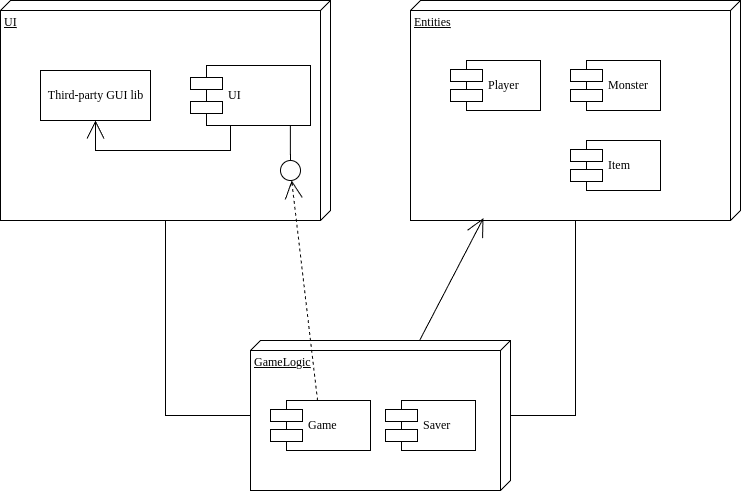

The diagram above was exported from draw.io. Its source (the exported page's mxGraphModel, read from the mxfile embedded in the PNG):
<mxGraphModel dx="935" dy="527" grid="1" gridSize="10" guides="1" tooltips="1" connect="1" arrows="1" fold="1" page="1" pageScale="1" pageWidth="1100" pageHeight="850" background="none" math="0" shadow="0">
  <root>
    <mxCell id="0" />
    <mxCell id="1" parent="0" />
    <mxCell id="39150e848f15840c-1" value="UI" style="verticalAlign=top;align=left;spacingTop=8;spacingLeft=2;spacingRight=12;shape=cube;size=10;direction=south;fontStyle=4;html=1;rounded=0;shadow=0;comic=0;labelBackgroundColor=none;strokeWidth=1;fontFamily=Verdana;fontSize=12" parent="1" vertex="1">
      <mxGeometry x="120" y="70" width="330" height="220" as="geometry" />
    </mxCell>
    <mxCell id="39150e848f15840c-2" value="Entities" style="verticalAlign=top;align=left;spacingTop=8;spacingLeft=2;spacingRight=12;shape=cube;size=10;direction=south;fontStyle=4;html=1;rounded=0;shadow=0;comic=0;labelBackgroundColor=none;strokeWidth=1;fontFamily=Verdana;fontSize=12" parent="1" vertex="1">
      <mxGeometry x="530" y="70" width="330" height="220" as="geometry" />
    </mxCell>
    <mxCell id="39150e848f15840c-3" value="GameLogic" style="verticalAlign=top;align=left;spacingTop=8;spacingLeft=2;spacingRight=12;shape=cube;size=10;direction=south;fontStyle=4;html=1;rounded=0;shadow=0;comic=0;labelBackgroundColor=none;strokeWidth=1;fontFamily=Verdana;fontSize=12" parent="1" vertex="1">
      <mxGeometry x="370" y="410" width="260" height="150" as="geometry" />
    </mxCell>
    <mxCell id="39150e848f15840c-4" value="Third-party GUI lib" style="html=1;rounded=0;shadow=0;comic=0;labelBackgroundColor=none;strokeWidth=1;fontFamily=Verdana;fontSize=12;align=center;" parent="1" vertex="1">
      <mxGeometry x="160" y="140" width="110" height="50" as="geometry" />
    </mxCell>
    <mxCell id="39150e848f15840c-5" value="UI" style="shape=component;align=left;spacingLeft=36;rounded=0;shadow=0;comic=0;labelBackgroundColor=none;strokeWidth=1;fontFamily=Verdana;fontSize=12;html=1;" parent="1" vertex="1">
      <mxGeometry x="310" y="135" width="120" height="60" as="geometry" />
    </mxCell>
    <mxCell id="39150e848f15840c-6" value="" style="ellipse;whiteSpace=wrap;html=1;rounded=0;shadow=0;comic=0;labelBackgroundColor=none;strokeWidth=1;fontFamily=Verdana;fontSize=12;align=center;" parent="1" vertex="1">
      <mxGeometry x="400" y="230" width="20" height="20" as="geometry" />
    </mxCell>
    <mxCell id="39150e848f15840c-10" value="Game" style="shape=component;align=left;spacingLeft=36;rounded=0;shadow=0;comic=0;labelBackgroundColor=none;strokeWidth=1;fontFamily=Verdana;fontSize=12;html=1;" parent="1" vertex="1">
      <mxGeometry x="390" y="470" width="100" height="50" as="geometry" />
    </mxCell>
    <mxCell id="39150e848f15840c-11" style="edgeStyle=none;rounded=0;html=1;dashed=1;labelBackgroundColor=none;startArrow=none;startFill=0;startSize=8;endArrow=open;endFill=0;endSize=16;fontFamily=Verdana;fontSize=12;" parent="1" source="39150e848f15840c-10" target="39150e848f15840c-6" edge="1">
      <mxGeometry relative="1" as="geometry" />
    </mxCell>
    <mxCell id="39150e848f15840c-12" style="edgeStyle=none;rounded=0;html=1;labelBackgroundColor=none;startArrow=none;startFill=0;startSize=8;endArrow=open;endFill=0;endSize=16;fontFamily=Verdana;fontSize=12;entryX=0.989;entryY=0.779;entryDx=0;entryDy=0;entryPerimeter=0;" parent="1" source="39150e848f15840c-3" target="39150e848f15840c-2" edge="1">
      <mxGeometry relative="1" as="geometry">
        <mxPoint x="625" y="249" as="targetPoint" />
      </mxGeometry>
    </mxCell>
    <mxCell id="39150e848f15840c-14" style="edgeStyle=elbowEdgeStyle;rounded=0;html=1;labelBackgroundColor=none;startArrow=none;startFill=0;startSize=8;endArrow=none;endFill=0;endSize=16;fontFamily=Verdana;fontSize=12;" parent="1" source="39150e848f15840c-6" target="39150e848f15840c-5" edge="1">
      <mxGeometry relative="1" as="geometry" />
    </mxCell>
    <mxCell id="39150e848f15840c-15" style="edgeStyle=orthogonalEdgeStyle;rounded=0;html=1;labelBackgroundColor=none;startArrow=none;startFill=0;startSize=8;endArrow=open;endFill=0;endSize=16;fontFamily=Verdana;fontSize=12;" parent="1" source="39150e848f15840c-5" target="39150e848f15840c-4" edge="1">
      <mxGeometry relative="1" as="geometry">
        <Array as="points">
          <mxPoint x="350" y="220" />
          <mxPoint x="215" y="220" />
        </Array>
      </mxGeometry>
    </mxCell>
    <mxCell id="39150e848f15840c-17" style="edgeStyle=orthogonalEdgeStyle;rounded=0;html=1;labelBackgroundColor=none;startArrow=none;startFill=0;startSize=8;endArrow=none;endFill=0;endSize=16;fontFamily=Verdana;fontSize=12;" parent="1" source="39150e848f15840c-3" target="39150e848f15840c-2" edge="1">
      <mxGeometry relative="1" as="geometry">
        <Array as="points">
          <mxPoint x="695" y="485" />
        </Array>
      </mxGeometry>
    </mxCell>
    <mxCell id="39150e848f15840c-18" style="edgeStyle=orthogonalEdgeStyle;rounded=0;html=1;labelBackgroundColor=none;startArrow=none;startFill=0;startSize=8;endArrow=none;endFill=0;endSize=16;fontFamily=Verdana;fontSize=12;" parent="1" source="39150e848f15840c-3" target="39150e848f15840c-1" edge="1">
      <mxGeometry relative="1" as="geometry">
        <Array as="points">
          <mxPoint x="285" y="485" />
        </Array>
      </mxGeometry>
    </mxCell>
    <mxCell id="pFVR3tJckIzQdxNwgj90-1" value="Saver" style="shape=component;align=left;spacingLeft=36;rounded=0;shadow=0;comic=0;labelBackgroundColor=none;strokeWidth=1;fontFamily=Verdana;fontSize=12;html=1;" vertex="1" parent="1">
      <mxGeometry x="505" y="470" width="90" height="50" as="geometry" />
    </mxCell>
    <mxCell id="pFVR3tJckIzQdxNwgj90-2" value="Player" style="shape=component;align=left;spacingLeft=36;rounded=0;shadow=0;comic=0;labelBackgroundColor=none;strokeWidth=1;fontFamily=Verdana;fontSize=12;html=1;" vertex="1" parent="1">
      <mxGeometry x="570" y="130" width="90" height="50" as="geometry" />
    </mxCell>
    <mxCell id="pFVR3tJckIzQdxNwgj90-3" value="Monster" style="shape=component;align=left;spacingLeft=36;rounded=0;shadow=0;comic=0;labelBackgroundColor=none;strokeWidth=1;fontFamily=Verdana;fontSize=12;html=1;" vertex="1" parent="1">
      <mxGeometry x="690" y="130" width="90" height="50" as="geometry" />
    </mxCell>
    <mxCell id="pFVR3tJckIzQdxNwgj90-4" value="Item" style="shape=component;align=left;spacingLeft=36;rounded=0;shadow=0;comic=0;labelBackgroundColor=none;strokeWidth=1;fontFamily=Verdana;fontSize=12;html=1;" vertex="1" parent="1">
      <mxGeometry x="690" y="210" width="90" height="50" as="geometry" />
    </mxCell>
  </root>
</mxGraphModel>